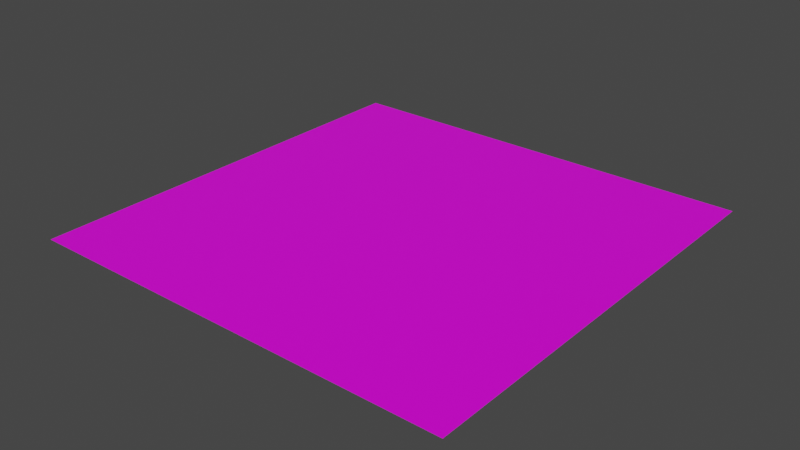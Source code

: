 # Source: plano1.blend  (saved by Blender 2.91.10; exported with 4.5.12 LTS)
import bpy
from mathutils import Matrix  # noqa: F401  (used for matrix-valued properties, if any)

bpy.ops.wm.read_factory_settings(use_empty=True)
scene = bpy.context.scene
scene.name = 'Scene'

# ---- collections
col_collection = bpy.data.collections.new('Collection'); scene.collection.children.link(col_collection)

# ---- images (referenced by path relative to the original .blend; pixels are not part of the script)
import os
ASSET_DIR = os.environ.get("B2B_ASSET_DIR", "")  # directory of the original .blend (textures are referenced by path, not embedded)
HERE = os.path.dirname(os.path.abspath(__file__))  # packed textures are extracted next to this script under _unpacked/

def load_image(name, relpath, width, height, colorspace="sRGB"):
    """Load a texture the original file referenced (path relative to the .blend, or extracted next to this script)."""
    p = next((c for c in (os.path.join(HERE, relpath), os.path.join(ASSET_DIR, relpath)) if relpath and os.path.exists(c)), "")
    if p:
        img = bpy.data.images.load(p, check_existing=True)
        img.name = name
    else:  # same state as the original file: an image datablock whose file is absent (Cycles renders it pink)
        img = bpy.data.images.new(name, width, height)
        img.source = "FILE"
        img.filepath = "//" + (relpath or name)
    img.colorspace_settings.name = colorspace
    return img
img_tileset_png = load_image('Tileset.png', 'Tileset.png', 1024, 1024, 'sRGB')

# ---- materials (node trees are filled in below, after node groups)
mat_material = bpy.data.materials.new('Material')
mat_material.alpha_threshold = 0.0
mat_material.use_transparent_shadow = False
mat_material.line_color = (0.0, 0.0, 0.0, 1.0)

# ---- material node trees
mat_material.use_nodes = True; mat_material.node_tree.nodes.clear()
_N = mat_material.node_tree.nodes; _L = mat_material.node_tree.links
n0 = _N.new('ShaderNodeOutputMaterial'); n0.name = 'Material Output'; n0.location = (300, 300)
n1 = _N.new('ShaderNodeBsdfPrincipled'); n1.name = 'Principled BSDF'; n1.location = (10, 300)
n1.distribution = 'GGX'
n1.subsurface_method = 'BURLEY'
n1.inputs[2].default_value = 0.4
n1.inputs[3].default_value = 1.45
n1.inputs[27].default_value = (0.0, 0.0, 0.0, 1.0)
n1.inputs[28].default_value = 1.0
n2 = _N.new('ShaderNodeTexImage'); n2.name = 'Image Texture'; n2.location = (-334, 214)
n2.image = img_tileset_png
_L.new(n1.outputs[0], n0.inputs[0])
_L.new(n2.outputs[0], n1.inputs[0])
n0.is_active_output = True

# ---- world
world_world = bpy.data.worlds.new('World'); scene.world = world_world
world_world.use_nodes = True; world_world.node_tree.nodes.clear()
_N = world_world.node_tree.nodes; _L = world_world.node_tree.links
n0 = _N.new('ShaderNodeOutputWorld'); n0.name = 'World Output'; n0.location = (300, 300)
n1 = _N.new('ShaderNodeBackground'); n1.name = 'Background'; n1.location = (10, 300)
n1.inputs[0].default_value = (0.05088, 0.05088, 0.05088, 1.0)
_L.new(n1.outputs[0], n0.inputs[0])
n0.is_active_output = True
world_world.color = (0.05088, 0.05088, 0.05088)
world_world.use_sun_shadow = False
world_world.sun_shadow_jitter_overblur = 0.0

# ---- meshes
me_cube = bpy.data.meshes.new('Cube')
me_cube.from_pydata([(0.5, 0.5, -0.5), (0.5, 0.0, -0.5), (0.0, 0.5, -0.5), (0.0, 0.0, -0.5)], [], [(0, 2, 3, 1)])
_uv = me_cube.uv_layers.new(name='UVMap')
_uv.uv.foreach_set('vector', [0.9924, 0.07789, 0.9924, 0.07055, 0.9998, 0.07055, 0.9998, 0.07789])
me_cube.materials.append(mat_material)
me_cube.use_remesh_preserve_volume = False
me_cube.use_remesh_preserve_attributes = False
me_cube.use_mirror_vertex_groups = False
me_cube.update()

# ---- objects
ob_cube = bpy.data.objects.new('Cube', me_cube)

# ---- transforms, parenting, visibility, modifiers, constraints
ob_cube.location = (0.0, 0.0, 0.0)
ob_cube.lock_rotations_4d = False
ob_cube.empty_display_type = 'ARROWS'
ob_cube.lineart.crease_threshold = 0.0

# ---- collection membership
col_collection.objects.link(ob_cube)

# ---- scene / render settings (as saved in the file)
scene.frame_start = 1; scene.frame_end = 250; scene.frame_set(1)
scene.render.engine = 'BLENDER_EEVEE_NEXT'
scene.cycles.use_denoising = False
scene.cycles.samples = 128
scene.cycles.sampling_pattern = 'TABULATED_SOBOL'
scene.cycles.use_adaptive_sampling = False
scene.cycles.use_light_tree = False
scene.view_settings.view_transform = 'Filmic'
bpy.context.view_layer.update()

# ---- added for rendering (the .blend has no active camera and no usable light): camera, sun
cam_auto = bpy.data.cameras.new('AutoCamera')
cam_auto.lens = 50.0
cam_auto.sensor_width = 36.0
cam_auto.clip_end = 1000.0
ob_auto_camera = bpy.data.objects.new('AutoCamera', cam_auto)
scene.collection.objects.link(ob_auto_camera)
ob_auto_camera.location = (0.904233, -0.535079, 0.0233861)
ob_auto_camera.rotation_euler = (1.09748, -7.21219e-08, 0.694738)
scene.camera = ob_auto_camera
light_auto_sun = bpy.data.lights.new('AutoSun', 'SUN')
light_auto_sun.energy = 3.0
light_auto_sun.angle = 0.0523599
ob_auto_sun = bpy.data.objects.new('AutoSun', light_auto_sun)
scene.collection.objects.link(ob_auto_sun)
ob_auto_sun.rotation_euler = (0.872665, 0.174533, 0.523599)
bpy.context.view_layer.update()
